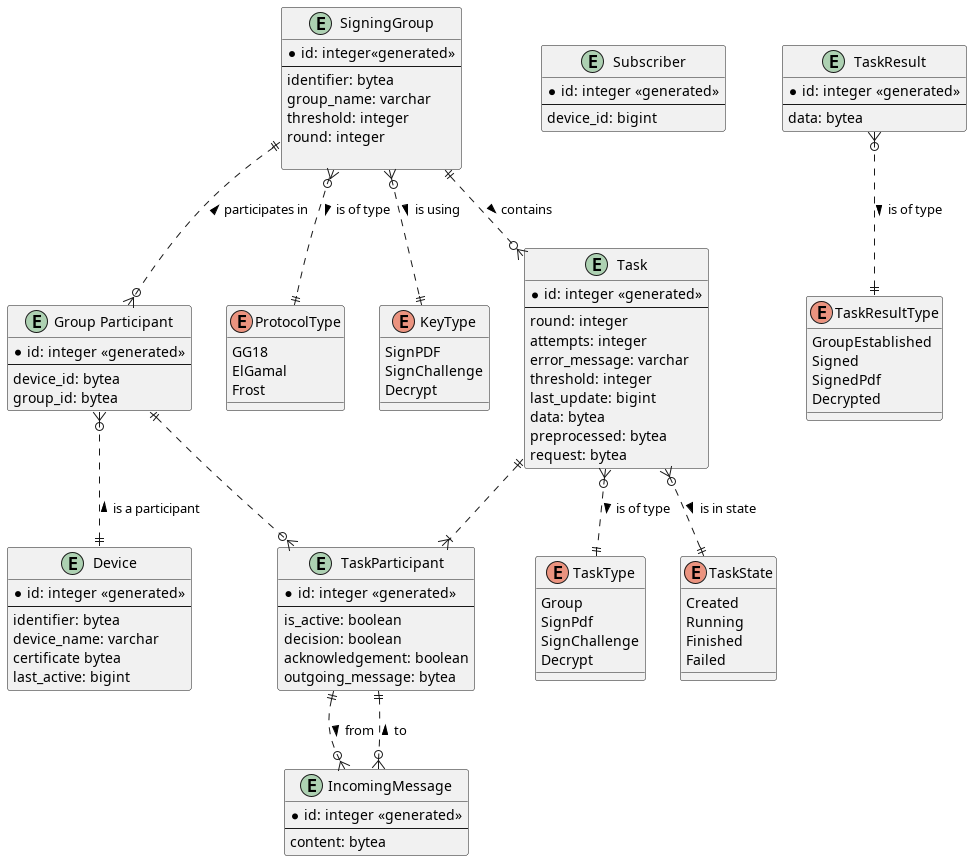

The diagram above was rendered by PlantUML. Its source (embedded in the PNG):
@startuml meesign-erd

'skinparam linetype ortho

entity "Device" as device {
    * id: integer <<generated>>
    --
    identifier: bytea
    device_name: varchar
    certificate bytea
    last_active: bigint
}

entity "Subscriber" as subscriber {
    * id: integer <<generated>>
    --
    device_id: bigint
}
entity "Group Participant" as group_participant {
    * id: integer <<generated>>
    --
    device_id: bytea
    group_id: bytea
}

entity "SigningGroup" as group {
    * id: integer<<generated>>
    --
    identifier: bytea
    group_name: varchar
    threshold: integer
    round: integer

}

enum "ProtocolType" as protocol_type {
    GG18
    ElGamal
    Frost
}

enum "KeyType" as key_type {
    SignPDF
    SignChallenge
    Decrypt
}



entity "Task" as task {
    * id: integer <<generated>>
    --
    round: integer
    attempts: integer
    error_message: varchar
    threshold: integer
    last_update: bigint
    data: bytea
    preprocessed: bytea
    request: bytea
}

entity "TaskParticipant" as task_participant{
    * id: integer <<generated>>
    --
    is_active: boolean
    decision: boolean
    acknowledgement: boolean
    outgoing_message: bytea
}

entity "IncomingMessage" as incoming_message {
    * id: integer <<generated>>
    --
    content: bytea
}

enum "TaskType" as task_type {
    Group
    SignPdf
    SignChallenge
    Decrypt
}

enum "TaskState" as stask_state {
    Created
    Running
    Finished
    Failed
}

entity "TaskResult" as task_result {
    * id: integer <<generated>>
    --
    data: bytea
}

enum "TaskResultType" as task_result_type {
    GroupEstablished
    Signed
    SignedPdf
    Decrypted
}

group ||..o{ group_participant: < participates in
group }o..|| key_type: is using >
group_participant }o..|| device: < is a participant
group }o..|| protocol_type: > is of type
task }o..|| task_type: > is of type
group ||..o{ task: > contains
task }o..|| stask_state: > is in state
' task_result }o..o| group : > group established
task_result }o..|| task_result_type: > is of type
task ||..|{ task_participant
group_participant ||..o{ task_participant
task_participant ||..o{ incoming_message: > from
incoming_message }o..|| task_participant : > to
@enduml